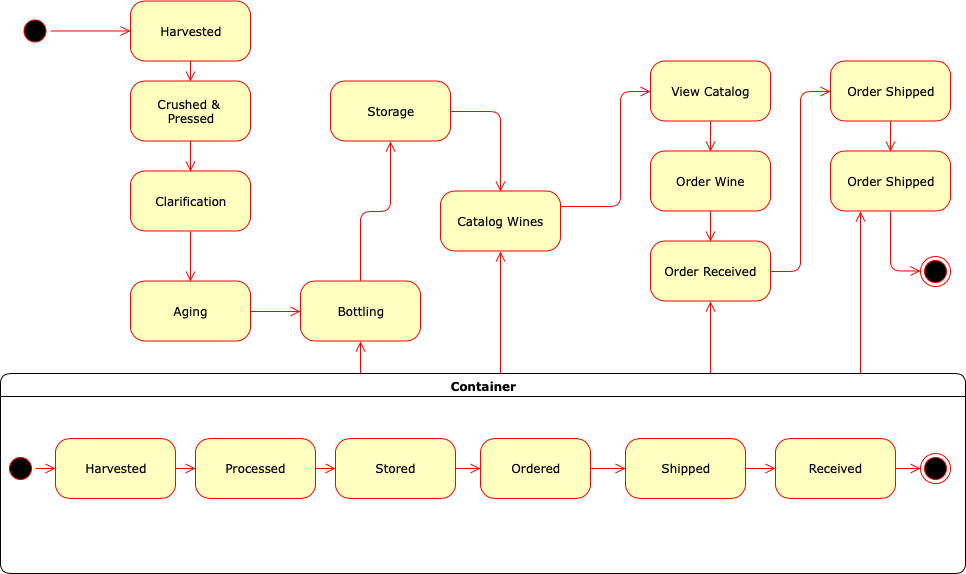

The diagram above was exported from draw.io. Its source (the exported page's mxGraphModel, read from the mxfile embedded in the PNG):
<mxGraphModel dx="1017" dy="643" grid="1" gridSize="10" guides="1" tooltips="1" connect="1" arrows="1" fold="1" page="1" pageScale="1" pageWidth="1100" pageHeight="850" background="#ffffff" math="0" shadow="0">
  <root>
    <mxCell id="0" />
    <mxCell id="1" parent="0" />
    <mxCell id="382b91b5511bd0f7-1" value="" style="ellipse;html=1;shape=startState;fillColor=#000000;strokeColor=#ff0000;rounded=1;shadow=0;comic=0;labelBackgroundColor=none;fontFamily=Verdana;fontSize=12;fontColor=#000000;align=center;direction=south;" parent="1" vertex="1">
      <mxGeometry x="115" y="137.5" width="30" height="30" as="geometry" />
    </mxCell>
    <mxCell id="382b91b5511bd0f7-5" value="Clarification&lt;br&gt;" style="rounded=1;whiteSpace=wrap;html=1;arcSize=24;fillColor=#ffffc0;strokeColor=#ff0000;shadow=0;comic=0;labelBackgroundColor=none;fontFamily=Verdana;fontSize=12;fontColor=#000000;align=center;" parent="1" vertex="1">
      <mxGeometry x="225" y="292.5" width="120" height="60" as="geometry" />
    </mxCell>
    <mxCell id="382b91b5511bd0f7-6" value="Harvested&lt;br&gt;" style="rounded=1;whiteSpace=wrap;html=1;arcSize=24;fillColor=#ffffc0;strokeColor=#ff0000;shadow=0;comic=0;labelBackgroundColor=none;fontFamily=Verdana;fontSize=12;fontColor=#000000;align=center;" parent="1" vertex="1">
      <mxGeometry x="225" y="122.5" width="120" height="60" as="geometry" />
    </mxCell>
    <mxCell id="382b91b5511bd0f7-7" value="Storage&lt;br&gt;" style="rounded=1;whiteSpace=wrap;html=1;arcSize=24;fillColor=#ffffc0;strokeColor=#ff0000;shadow=0;comic=0;labelBackgroundColor=none;fontFamily=Verdana;fontSize=12;fontColor=#000000;align=center;" parent="1" vertex="1">
      <mxGeometry x="425" y="202.5" width="120" height="60" as="geometry" />
    </mxCell>
    <mxCell id="3cde6dad864a17aa-13" style="edgeStyle=elbowEdgeStyle;html=1;entryX=0.5;entryY=0;labelBackgroundColor=none;endArrow=open;endSize=8;strokeColor=#ff0000;fontFamily=Verdana;fontSize=12;align=left;exitX=0.5;exitY=1;exitDx=0;exitDy=0;entryDx=0;entryDy=0;" parent="1" source="QU2dF7H74Z1X05hFUUf6-18" target="382b91b5511bd0f7-9" edge="1">
      <mxGeometry relative="1" as="geometry">
        <mxPoint x="785" y="452.5" as="sourcePoint" />
      </mxGeometry>
    </mxCell>
    <mxCell id="382b91b5511bd0f7-9" value="Order Wine&lt;br&gt;" style="rounded=1;whiteSpace=wrap;html=1;arcSize=24;fillColor=#ffffc0;strokeColor=#ff0000;shadow=0;comic=0;labelBackgroundColor=none;fontFamily=Verdana;fontSize=12;fontColor=#000000;align=center;" parent="1" vertex="1">
      <mxGeometry x="745" y="272.5" width="120" height="60" as="geometry" />
    </mxCell>
    <mxCell id="382b91b5511bd0f7-10" value="Catalog Wines" style="rounded=1;whiteSpace=wrap;html=1;arcSize=24;fillColor=#ffffc0;strokeColor=#ff0000;shadow=0;comic=0;labelBackgroundColor=none;fontFamily=Verdana;fontSize=12;fontColor=#000000;align=center;" parent="1" vertex="1">
      <mxGeometry x="535" y="312.5" width="120" height="60" as="geometry" />
    </mxCell>
    <mxCell id="3cde6dad864a17aa-5" style="edgeStyle=elbowEdgeStyle;html=1;labelBackgroundColor=none;endArrow=open;endSize=8;strokeColor=#ff0000;fontFamily=Verdana;fontSize=12;align=left;entryX=0.5;entryY=1;entryDx=0;entryDy=0;" parent="1" source="2a3bc250acf0617d-7" target="QU2dF7H74Z1X05hFUUf6-19" edge="1">
      <mxGeometry relative="1" as="geometry" />
    </mxCell>
    <mxCell id="2a3bc250acf0617d-7" value="Container" style="swimlane;whiteSpace=wrap;html=1;rounded=1;shadow=0;comic=0;labelBackgroundColor=none;strokeColor=#000000;strokeWidth=1;fillColor=#ffffff;fontFamily=Verdana;fontSize=12;fontColor=#000000;align=center;" parent="1" vertex="1">
      <mxGeometry x="95" y="495" width="965" height="200" as="geometry" />
    </mxCell>
    <mxCell id="3cde6dad864a17aa-10" style="edgeStyle=elbowEdgeStyle;html=1;labelBackgroundColor=none;endArrow=open;endSize=8;strokeColor=#ff0000;fontFamily=Verdana;fontSize=12;align=left;" parent="2a3bc250acf0617d-7" source="382b91b5511bd0f7-8" target="3cde6dad864a17aa-1" edge="1">
      <mxGeometry relative="1" as="geometry" />
    </mxCell>
    <mxCell id="382b91b5511bd0f7-8" value="Harvested" style="rounded=1;whiteSpace=wrap;html=1;arcSize=24;fillColor=#ffffc0;strokeColor=#ff0000;shadow=0;comic=0;labelBackgroundColor=none;fontFamily=Verdana;fontSize=12;fontColor=#000000;align=center;" parent="2a3bc250acf0617d-7" vertex="1">
      <mxGeometry x="55" y="65" width="120" height="60" as="geometry" />
    </mxCell>
    <mxCell id="24f968d109e7d6b4-3" value="" style="ellipse;html=1;shape=endState;fillColor=#000000;strokeColor=#ff0000;rounded=1;shadow=0;comic=0;labelBackgroundColor=none;fontFamily=Verdana;fontSize=12;fontColor=#000000;align=center;" parent="2a3bc250acf0617d-7" vertex="1">
      <mxGeometry x="920" y="80" width="30" height="30" as="geometry" />
    </mxCell>
    <mxCell id="3cde6dad864a17aa-9" style="edgeStyle=elbowEdgeStyle;html=1;labelBackgroundColor=none;endArrow=open;endSize=8;strokeColor=#ff0000;fontFamily=Verdana;fontSize=12;align=left;" parent="2a3bc250acf0617d-7" source="2a3bc250acf0617d-3" target="382b91b5511bd0f7-8" edge="1">
      <mxGeometry relative="1" as="geometry" />
    </mxCell>
    <mxCell id="2a3bc250acf0617d-3" value="" style="ellipse;html=1;shape=startState;fillColor=#000000;strokeColor=#ff0000;rounded=1;shadow=0;comic=0;labelBackgroundColor=none;fontFamily=Verdana;fontSize=12;fontColor=#000000;align=center;direction=south;" parent="2a3bc250acf0617d-7" vertex="1">
      <mxGeometry x="5" y="80" width="30" height="30" as="geometry" />
    </mxCell>
    <mxCell id="3cde6dad864a17aa-11" style="edgeStyle=elbowEdgeStyle;html=1;labelBackgroundColor=none;endArrow=open;endSize=8;strokeColor=#ff0000;fontFamily=Verdana;fontSize=12;align=left;" parent="2a3bc250acf0617d-7" source="3cde6dad864a17aa-1" target="3cde6dad864a17aa-2" edge="1">
      <mxGeometry relative="1" as="geometry" />
    </mxCell>
    <mxCell id="3cde6dad864a17aa-1" value="Processed" style="rounded=1;whiteSpace=wrap;html=1;arcSize=24;fillColor=#ffffc0;strokeColor=#ff0000;shadow=0;comic=0;labelBackgroundColor=none;fontFamily=Verdana;fontSize=12;fontColor=#000000;align=center;" parent="2a3bc250acf0617d-7" vertex="1">
      <mxGeometry x="195" y="65" width="120" height="60" as="geometry" />
    </mxCell>
    <mxCell id="3cde6dad864a17aa-12" style="edgeStyle=elbowEdgeStyle;html=1;labelBackgroundColor=none;endArrow=open;endSize=8;strokeColor=#ff0000;fontFamily=Verdana;fontSize=12;align=left;entryX=0;entryY=0.5;entryDx=0;entryDy=0;" parent="2a3bc250acf0617d-7" source="3cde6dad864a17aa-2" target="QU2dF7H74Z1X05hFUUf6-33" edge="1">
      <mxGeometry relative="1" as="geometry" />
    </mxCell>
    <mxCell id="3cde6dad864a17aa-2" value="Stored" style="rounded=1;whiteSpace=wrap;html=1;arcSize=24;fillColor=#ffffc0;strokeColor=#ff0000;shadow=0;comic=0;labelBackgroundColor=none;fontFamily=Verdana;fontSize=12;fontColor=#000000;align=center;" parent="2a3bc250acf0617d-7" vertex="1">
      <mxGeometry x="335" y="65" width="120" height="60" as="geometry" />
    </mxCell>
    <mxCell id="QU2dF7H74Z1X05hFUUf6-1" value="Shipped" style="rounded=1;whiteSpace=wrap;html=1;arcSize=24;fillColor=#ffffc0;strokeColor=#ff0000;shadow=0;comic=0;labelBackgroundColor=none;fontFamily=Verdana;fontSize=12;fontColor=#000000;align=center;" vertex="1" parent="2a3bc250acf0617d-7">
      <mxGeometry x="625" y="65" width="120" height="60" as="geometry" />
    </mxCell>
    <mxCell id="QU2dF7H74Z1X05hFUUf6-2" value="Received" style="rounded=1;whiteSpace=wrap;html=1;arcSize=24;fillColor=#ffffc0;strokeColor=#ff0000;shadow=0;comic=0;labelBackgroundColor=none;fontFamily=Verdana;fontSize=12;fontColor=#000000;align=center;" vertex="1" parent="2a3bc250acf0617d-7">
      <mxGeometry x="775" y="65" width="120" height="60" as="geometry" />
    </mxCell>
    <mxCell id="QU2dF7H74Z1X05hFUUf6-3" style="edgeStyle=elbowEdgeStyle;html=1;labelBackgroundColor=none;endArrow=open;endSize=8;strokeColor=#ff0000;fontFamily=Verdana;fontSize=12;align=left;entryX=0;entryY=0.5;entryDx=0;entryDy=0;exitX=1;exitY=0.5;exitDx=0;exitDy=0;" edge="1" parent="2a3bc250acf0617d-7" source="QU2dF7H74Z1X05hFUUf6-1" target="QU2dF7H74Z1X05hFUUf6-2">
      <mxGeometry relative="1" as="geometry">
        <mxPoint x="515" y="105" as="sourcePoint" />
        <mxPoint x="555" y="105" as="targetPoint" />
      </mxGeometry>
    </mxCell>
    <mxCell id="QU2dF7H74Z1X05hFUUf6-4" style="edgeStyle=elbowEdgeStyle;html=1;labelBackgroundColor=none;endArrow=open;endSize=8;strokeColor=#ff0000;fontFamily=Verdana;fontSize=12;align=left;entryX=0;entryY=0.5;entryDx=0;entryDy=0;exitX=1;exitY=0.5;exitDx=0;exitDy=0;" edge="1" parent="2a3bc250acf0617d-7" source="QU2dF7H74Z1X05hFUUf6-2" target="24f968d109e7d6b4-3">
      <mxGeometry relative="1" as="geometry">
        <mxPoint x="525" y="115" as="sourcePoint" />
        <mxPoint x="565" y="115" as="targetPoint" />
      </mxGeometry>
    </mxCell>
    <mxCell id="QU2dF7H74Z1X05hFUUf6-33" value="Ordered" style="rounded=1;whiteSpace=wrap;html=1;arcSize=24;fillColor=#ffffc0;strokeColor=#ff0000;shadow=0;comic=0;labelBackgroundColor=none;fontFamily=Verdana;fontSize=12;fontColor=#000000;align=center;" vertex="1" parent="2a3bc250acf0617d-7">
      <mxGeometry x="480" y="65" width="110" height="60" as="geometry" />
    </mxCell>
    <mxCell id="QU2dF7H74Z1X05hFUUf6-34" style="edgeStyle=elbowEdgeStyle;html=1;labelBackgroundColor=none;endArrow=open;endSize=8;strokeColor=#ff0000;fontFamily=Verdana;fontSize=12;align=left;entryX=0;entryY=0.5;entryDx=0;entryDy=0;exitX=1;exitY=0.5;exitDx=0;exitDy=0;" edge="1" parent="2a3bc250acf0617d-7" source="QU2dF7H74Z1X05hFUUf6-33" target="QU2dF7H74Z1X05hFUUf6-1">
      <mxGeometry relative="1" as="geometry">
        <mxPoint x="465" y="105" as="sourcePoint" />
        <mxPoint x="490" y="105" as="targetPoint" />
      </mxGeometry>
    </mxCell>
    <mxCell id="2a3bc250acf0617d-9" style="edgeStyle=orthogonalEdgeStyle;html=1;labelBackgroundColor=none;endArrow=open;endSize=8;strokeColor=#ff0000;fontFamily=Verdana;fontSize=12;align=left;" parent="1" source="382b91b5511bd0f7-1" edge="1">
      <mxGeometry relative="1" as="geometry">
        <mxPoint x="225" y="152.5" as="targetPoint" />
      </mxGeometry>
    </mxCell>
    <mxCell id="2a3bc250acf0617d-11" style="edgeStyle=orthogonalEdgeStyle;html=1;entryX=0.5;entryY=0;labelBackgroundColor=none;endArrow=open;endSize=8;strokeColor=#ff0000;fontFamily=Verdana;fontSize=12;align=left;exitX=0.5;exitY=1;exitDx=0;exitDy=0;entryDx=0;entryDy=0;" parent="1" target="QU2dF7H74Z1X05hFUUf6-11" edge="1">
      <mxGeometry relative="1" as="geometry">
        <mxPoint x="285" y="182.5" as="sourcePoint" />
        <Array as="points" />
      </mxGeometry>
    </mxCell>
    <mxCell id="2a3bc250acf0617d-12" style="edgeStyle=orthogonalEdgeStyle;html=1;exitX=0.5;exitY=0;entryX=0.5;entryY=1;labelBackgroundColor=none;endArrow=open;endSize=8;strokeColor=#ff0000;fontFamily=Verdana;fontSize=12;align=left;entryDx=0;entryDy=0;exitDx=0;exitDy=0;" parent="1" source="QU2dF7H74Z1X05hFUUf6-10" target="382b91b5511bd0f7-7" edge="1">
      <mxGeometry relative="1" as="geometry">
        <mxPoint x="445" y="312.5" as="sourcePoint" />
      </mxGeometry>
    </mxCell>
    <mxCell id="2a3bc250acf0617d-13" style="edgeStyle=orthogonalEdgeStyle;html=1;exitX=1;exitY=0.5;entryX=0.5;entryY=0;labelBackgroundColor=none;endArrow=open;endSize=8;strokeColor=#ff0000;fontFamily=Verdana;fontSize=12;align=left;exitDx=0;exitDy=0;entryDx=0;entryDy=0;" parent="1" source="382b91b5511bd0f7-7" target="382b91b5511bd0f7-10" edge="1">
      <mxGeometry relative="1" as="geometry" />
    </mxCell>
    <mxCell id="2a3bc250acf0617d-15" style="edgeStyle=orthogonalEdgeStyle;html=1;exitX=1;exitY=0.25;labelBackgroundColor=none;endArrow=open;endSize=8;strokeColor=#ff0000;fontFamily=Verdana;fontSize=12;align=left;entryX=0;entryY=0.5;entryDx=0;entryDy=0;" parent="1" source="382b91b5511bd0f7-10" target="QU2dF7H74Z1X05hFUUf6-18" edge="1">
      <mxGeometry relative="1" as="geometry">
        <mxPoint x="765" y="212.5" as="targetPoint" />
        <Array as="points">
          <mxPoint x="715" y="327.5" />
          <mxPoint x="715" y="212.5" />
        </Array>
      </mxGeometry>
    </mxCell>
    <mxCell id="3cde6dad864a17aa-7" style="edgeStyle=elbowEdgeStyle;html=1;labelBackgroundColor=none;endArrow=open;endSize=8;strokeColor=#ff0000;fontFamily=Verdana;fontSize=12;align=left;entryX=0.5;entryY=1;entryDx=0;entryDy=0;" parent="1" source="2a3bc250acf0617d-7" target="QU2dF7H74Z1X05hFUUf6-10" edge="1">
      <mxGeometry relative="1" as="geometry">
        <mxPoint x="340" y="505" as="sourcePoint" />
        <mxPoint x="340" y="380" as="targetPoint" />
      </mxGeometry>
    </mxCell>
    <mxCell id="QU2dF7H74Z1X05hFUUf6-7" style="edgeStyle=elbowEdgeStyle;html=1;labelBackgroundColor=none;endArrow=open;endSize=8;strokeColor=#ff0000;fontFamily=Verdana;fontSize=12;align=left;entryX=0.5;entryY=1;entryDx=0;entryDy=0;" edge="1" parent="1" source="2a3bc250acf0617d-7" target="382b91b5511bd0f7-10">
      <mxGeometry relative="1" as="geometry">
        <mxPoint x="310" y="505" as="sourcePoint" />
        <mxPoint x="310" y="380" as="targetPoint" />
      </mxGeometry>
    </mxCell>
    <mxCell id="QU2dF7H74Z1X05hFUUf6-9" value="Aging&lt;br&gt;" style="rounded=1;whiteSpace=wrap;html=1;arcSize=24;fillColor=#ffffc0;strokeColor=#ff0000;shadow=0;comic=0;labelBackgroundColor=none;fontFamily=Verdana;fontSize=12;fontColor=#000000;align=center;" vertex="1" parent="1">
      <mxGeometry x="225" y="402.5" width="120" height="60" as="geometry" />
    </mxCell>
    <mxCell id="QU2dF7H74Z1X05hFUUf6-10" value="Bottling&lt;br&gt;" style="rounded=1;whiteSpace=wrap;html=1;arcSize=24;fillColor=#ffffc0;strokeColor=#ff0000;shadow=0;comic=0;labelBackgroundColor=none;fontFamily=Verdana;fontSize=12;fontColor=#000000;align=center;" vertex="1" parent="1">
      <mxGeometry x="395" y="402.5" width="120" height="60" as="geometry" />
    </mxCell>
    <mxCell id="QU2dF7H74Z1X05hFUUf6-11" value="Crushed &amp;amp; &lt;br&gt;Pressed&lt;br&gt;" style="rounded=1;whiteSpace=wrap;html=1;arcSize=24;fillColor=#ffffc0;strokeColor=#ff0000;shadow=0;comic=0;labelBackgroundColor=none;fontFamily=Verdana;fontSize=12;fontColor=#000000;align=center;" vertex="1" parent="1">
      <mxGeometry x="225" y="202.5" width="120" height="60" as="geometry" />
    </mxCell>
    <mxCell id="QU2dF7H74Z1X05hFUUf6-15" style="edgeStyle=orthogonalEdgeStyle;html=1;entryX=0.5;entryY=0;labelBackgroundColor=none;endArrow=open;endSize=8;strokeColor=#ff0000;fontFamily=Verdana;fontSize=12;align=left;entryDx=0;entryDy=0;" edge="1" parent="1" target="382b91b5511bd0f7-5">
      <mxGeometry relative="1" as="geometry">
        <mxPoint x="285" y="262.5" as="sourcePoint" />
        <Array as="points" />
        <mxPoint x="295" y="212.5" as="targetPoint" />
      </mxGeometry>
    </mxCell>
    <mxCell id="QU2dF7H74Z1X05hFUUf6-16" style="edgeStyle=orthogonalEdgeStyle;html=1;entryX=0.5;entryY=0;labelBackgroundColor=none;endArrow=open;endSize=8;strokeColor=#ff0000;fontFamily=Verdana;fontSize=12;align=left;exitX=0.5;exitY=1;exitDx=0;exitDy=0;entryDx=0;entryDy=0;" edge="1" parent="1" source="382b91b5511bd0f7-5" target="QU2dF7H74Z1X05hFUUf6-9">
      <mxGeometry relative="1" as="geometry">
        <mxPoint x="305" y="202.5" as="sourcePoint" />
        <Array as="points" />
        <mxPoint x="305" y="222.5" as="targetPoint" />
      </mxGeometry>
    </mxCell>
    <mxCell id="QU2dF7H74Z1X05hFUUf6-17" style="edgeStyle=orthogonalEdgeStyle;html=1;entryX=0;entryY=0.5;labelBackgroundColor=none;endArrow=open;endSize=8;strokeColor=#ff0000;fontFamily=Verdana;fontSize=12;align=left;exitX=1;exitY=0.5;exitDx=0;exitDy=0;entryDx=0;entryDy=0;" edge="1" parent="1" source="QU2dF7H74Z1X05hFUUf6-9" target="QU2dF7H74Z1X05hFUUf6-10">
      <mxGeometry relative="1" as="geometry">
        <mxPoint x="315" y="212.5" as="sourcePoint" />
        <Array as="points" />
        <mxPoint x="315" y="232.5" as="targetPoint" />
      </mxGeometry>
    </mxCell>
    <mxCell id="QU2dF7H74Z1X05hFUUf6-18" value="View Catalog" style="rounded=1;whiteSpace=wrap;html=1;arcSize=24;fillColor=#ffffc0;strokeColor=#ff0000;shadow=0;comic=0;labelBackgroundColor=none;fontFamily=Verdana;fontSize=12;fontColor=#000000;align=center;" vertex="1" parent="1">
      <mxGeometry x="745" y="182.5" width="120" height="60" as="geometry" />
    </mxCell>
    <mxCell id="QU2dF7H74Z1X05hFUUf6-19" value="Order Received&lt;br&gt;" style="rounded=1;whiteSpace=wrap;html=1;arcSize=24;fillColor=#ffffc0;strokeColor=#ff0000;shadow=0;comic=0;labelBackgroundColor=none;fontFamily=Verdana;fontSize=12;fontColor=#000000;align=center;" vertex="1" parent="1">
      <mxGeometry x="745" y="362.5" width="120" height="60" as="geometry" />
    </mxCell>
    <mxCell id="QU2dF7H74Z1X05hFUUf6-20" value="Order Shipped&lt;br&gt;" style="rounded=1;whiteSpace=wrap;html=1;arcSize=24;fillColor=#ffffc0;strokeColor=#ff0000;shadow=0;comic=0;labelBackgroundColor=none;fontFamily=Verdana;fontSize=12;fontColor=#000000;align=center;" vertex="1" parent="1">
      <mxGeometry x="925" y="182.5" width="120" height="60" as="geometry" />
    </mxCell>
    <mxCell id="QU2dF7H74Z1X05hFUUf6-21" style="edgeStyle=elbowEdgeStyle;html=1;entryX=0.5;entryY=0;labelBackgroundColor=none;endArrow=open;endSize=8;strokeColor=#ff0000;fontFamily=Verdana;fontSize=12;align=left;exitX=0.5;exitY=1;exitDx=0;exitDy=0;entryDx=0;entryDy=0;" edge="1" parent="1" source="382b91b5511bd0f7-9" target="QU2dF7H74Z1X05hFUUf6-19">
      <mxGeometry relative="1" as="geometry">
        <mxPoint x="845" y="252.5" as="sourcePoint" />
        <mxPoint x="845" y="282.5" as="targetPoint" />
      </mxGeometry>
    </mxCell>
    <mxCell id="QU2dF7H74Z1X05hFUUf6-22" value="Order Shipped&lt;br&gt;" style="rounded=1;whiteSpace=wrap;html=1;arcSize=24;fillColor=#ffffc0;strokeColor=#ff0000;shadow=0;comic=0;labelBackgroundColor=none;fontFamily=Verdana;fontSize=12;fontColor=#000000;align=center;" vertex="1" parent="1">
      <mxGeometry x="925" y="272.5" width="120" height="60" as="geometry" />
    </mxCell>
    <mxCell id="QU2dF7H74Z1X05hFUUf6-23" style="edgeStyle=elbowEdgeStyle;html=1;entryX=0;entryY=0.5;labelBackgroundColor=none;endArrow=open;endSize=8;strokeColor=#ff0000;fontFamily=Verdana;fontSize=12;align=left;exitX=1;exitY=0.5;exitDx=0;exitDy=0;entryDx=0;entryDy=0;" edge="1" parent="1" source="QU2dF7H74Z1X05hFUUf6-19" target="QU2dF7H74Z1X05hFUUf6-20">
      <mxGeometry relative="1" as="geometry">
        <mxPoint x="845" y="342.5" as="sourcePoint" />
        <mxPoint x="845" y="372.5" as="targetPoint" />
      </mxGeometry>
    </mxCell>
    <mxCell id="QU2dF7H74Z1X05hFUUf6-24" style="edgeStyle=elbowEdgeStyle;html=1;entryX=0.5;entryY=0;labelBackgroundColor=none;endArrow=open;endSize=8;strokeColor=#ff0000;fontFamily=Verdana;fontSize=12;align=left;exitX=0.5;exitY=1;exitDx=0;exitDy=0;entryDx=0;entryDy=0;" edge="1" parent="1" source="QU2dF7H74Z1X05hFUUf6-20" target="QU2dF7H74Z1X05hFUUf6-22">
      <mxGeometry relative="1" as="geometry">
        <mxPoint x="855" y="352.5" as="sourcePoint" />
        <mxPoint x="855" y="382.5" as="targetPoint" />
      </mxGeometry>
    </mxCell>
    <mxCell id="QU2dF7H74Z1X05hFUUf6-25" style="edgeStyle=elbowEdgeStyle;html=1;labelBackgroundColor=none;endArrow=open;endSize=8;strokeColor=#ff0000;fontFamily=Verdana;fontSize=12;align=left;entryX=0.25;entryY=1;entryDx=0;entryDy=0;exitX=0.891;exitY=0;exitDx=0;exitDy=0;exitPerimeter=0;" edge="1" parent="1" source="2a3bc250acf0617d-7" target="QU2dF7H74Z1X05hFUUf6-22">
      <mxGeometry relative="1" as="geometry">
        <mxPoint x="960" y="490" as="sourcePoint" />
        <mxPoint x="1000" y="370" as="targetPoint" />
        <Array as="points">
          <mxPoint x="955" y="360" />
          <mxPoint x="970" y="430" />
        </Array>
      </mxGeometry>
    </mxCell>
    <mxCell id="QU2dF7H74Z1X05hFUUf6-26" value="" style="ellipse;html=1;shape=endState;fillColor=#000000;strokeColor=#ff0000;" vertex="1" parent="1">
      <mxGeometry x="1015" y="377.5" width="30" height="30" as="geometry" />
    </mxCell>
    <mxCell id="QU2dF7H74Z1X05hFUUf6-30" style="edgeStyle=elbowEdgeStyle;html=1;labelBackgroundColor=none;endArrow=open;endSize=8;strokeColor=#ff0000;fontFamily=Verdana;fontSize=12;align=left;exitX=0.5;exitY=1;exitDx=0;exitDy=0;" edge="1" parent="1" source="QU2dF7H74Z1X05hFUUf6-22">
      <mxGeometry relative="1" as="geometry">
        <mxPoint x="885" y="382.5" as="sourcePoint" />
        <mxPoint x="1015" y="392.5" as="targetPoint" />
        <Array as="points">
          <mxPoint x="985" y="372.5" />
        </Array>
      </mxGeometry>
    </mxCell>
  </root>
</mxGraphModel>